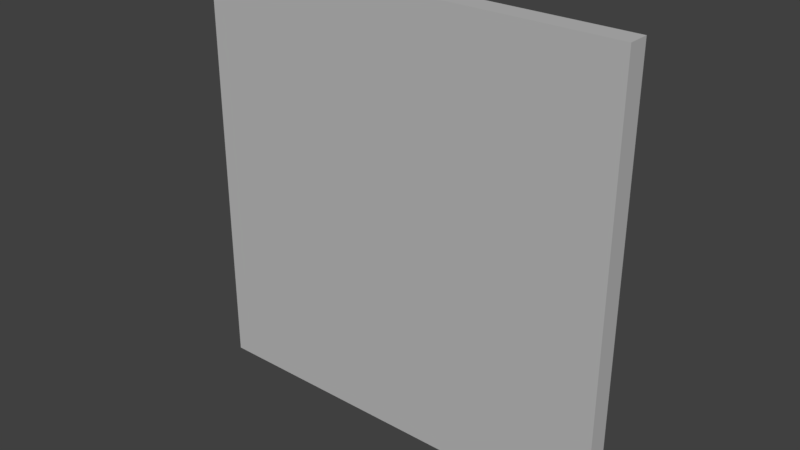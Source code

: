# Source: meia_parede.blend  (saved by Blender 2.79.4; exported with 4.5.12 LTS)
import bpy
from mathutils import Matrix  # noqa: F401  (used for matrix-valued properties, if any)

bpy.ops.wm.read_factory_settings(use_empty=True)
scene = bpy.context.scene
scene.name = 'Scene'

# ---- collections
col_collection_1 = bpy.data.collections.new('Collection 1'); scene.collection.children.link(col_collection_1)

# ---- materials (node trees are filled in below, after node groups)
mat_cinza = bpy.data.materials.new('Cinza')
mat_cinza.alpha_threshold = 0.0
mat_cinza.use_transparent_shadow = False
mat_cinza.diffuse_color = (0.5, 0.5, 0.5, 1.0)
mat_cinza.roughness = 0.5
mat_cinza.specular_intensity = 0.0

# ---- material node trees

# ---- world
world_world = bpy.data.worlds.new('World'); scene.world = world_world
world_world.color = (0.05088, 0.05088, 0.05088)
world_world.use_sun_shadow = False
world_world.sun_shadow_jitter_overblur = 0.0
world_world.cycles.sampling_method = 'MANUAL'

# ---- meshes
me_cube_001 = bpy.data.meshes.new('Cube.001')
me_cube_001.from_pydata([(-1.0, -1.0, -1.0), (-1.0, -1.0, 1.0), (-1.0, 1.0, -1.0), (-1.0, 1.0, 1.0), (1.0, -1.0, -1.0), (1.0, -1.0, 1.0), (1.0, 1.0, -1.0), (1.0, 1.0, 1.0)], [], [(0, 1, 3, 2), (2, 3, 7, 6), (6, 7, 5, 4), (4, 5, 1, 0), (2, 6, 4, 0), (7, 3, 1, 5)])
me_cube_001.materials.append(mat_cinza)
me_cube_001.use_remesh_preserve_volume = False
me_cube_001.use_remesh_preserve_attributes = False
me_cube_001.use_mirror_vertex_groups = False
me_cube_001.update()

# ---- objects
ob_parede = bpy.data.objects.new('Parede', me_cube_001)

# ---- transforms, parenting, visibility, modifiers, constraints
ob_parede.location = (0.0, 1.0, 1.0)
ob_parede.scale = (1.0, 0.05, 1.0)
ob_parede.lineart.crease_threshold = 0.0

# ---- collection membership
col_collection_1.objects.link(ob_parede)

# ---- scene / render settings (as saved in the file)
scene.frame_start = 1; scene.frame_end = 250; scene.frame_set(199)
scene.render.engine = 'BLENDER_EEVEE_NEXT'
scene.render.resolution_percentage = 50
scene.render.dither_intensity = 0.0
scene.cycles.use_denoising = False
scene.cycles.samples = 128
scene.cycles.sampling_pattern = 'TABULATED_SOBOL'
scene.cycles.use_adaptive_sampling = False
scene.cycles.use_light_tree = False
scene.view_settings.view_transform = 'Standard'
bpy.context.view_layer.update()

# ---- added for rendering (the .blend has no active camera and no usable light): camera, sun
cam_auto = bpy.data.cameras.new('AutoCamera')
cam_auto.lens = 50.0
cam_auto.sensor_width = 36.0
cam_auto.clip_end = 1000.0
ob_auto_camera = bpy.data.objects.new('AutoCamera', cam_auto)
scene.collection.objects.link(ob_auto_camera)
ob_auto_camera.location = (2.61857, -2.14228, 3.09485)
ob_auto_camera.rotation_euler = (1.09748, -7.21219e-08, 0.694738)
scene.camera = ob_auto_camera
light_auto_sun = bpy.data.lights.new('AutoSun', 'SUN')
light_auto_sun.energy = 3.0
light_auto_sun.angle = 0.0523599
ob_auto_sun = bpy.data.objects.new('AutoSun', light_auto_sun)
scene.collection.objects.link(ob_auto_sun)
ob_auto_sun.rotation_euler = (0.872665, 0.174533, 0.523599)
bpy.context.view_layer.update()
